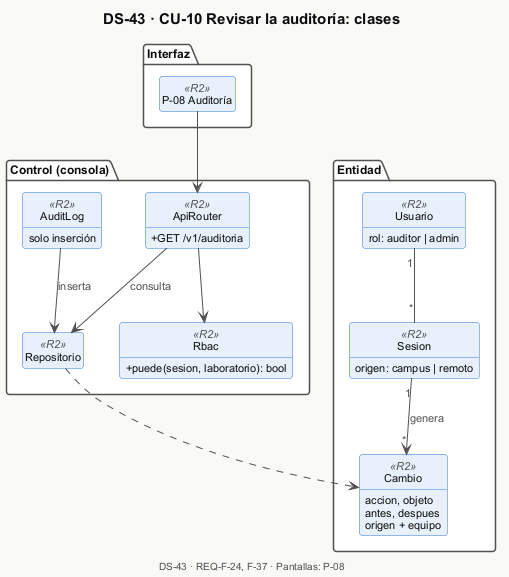

The diagram above was rendered by PlantUML. Its source (embedded in the PNG):
@startuml DS-43-cu10-clases
!include _estilo.iuml
title DS-43 · CU-10 Revisar la auditoría: clases
package "Interfaz" {
  class "P-08 Auditoría" as P08 <<R2>>
}
package "Control (consola)" {
  class ApiRouter <<R2>> {
    + GET /v1/auditoria
  }
  class Rbac <<R2>> {
    + puede(sesion, laboratorio): bool
  }
  class AuditLog <<R2>> {
    solo inserción
  }
  class Repositorio <<R2>>
}
package "Entidad" {
  class Cambio <<R2>> {
    accion, objeto
    antes, despues
    origen + equipo
  }
  class Sesion <<R2>> {
    origen: campus | remoto
  }
  class Usuario <<R2>> {
    rol: auditor | admin
  }
}
P08 --> ApiRouter
ApiRouter --> Rbac
ApiRouter --> Repositorio : consulta
AuditLog --> Repositorio : inserta
Repositorio ..> Cambio
Sesion "1" --> "*" Cambio : genera
Usuario "1" -- "*" Sesion

$pie_cu("DS-43", "REQ-F-24, F-37", "P-08")
@enduml